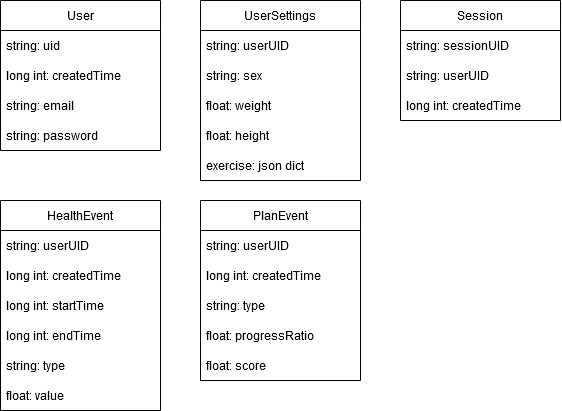

The diagram above was exported from draw.io. Its source (the exported page's mxGraphModel, read from the mxfile embedded in the PNG):
<mxGraphModel dx="555" dy="886" grid="1" gridSize="10" guides="1" tooltips="1" connect="1" arrows="1" fold="1" page="1" pageScale="1" pageWidth="850" pageHeight="1100" math="0" shadow="0">
  <root>
    <mxCell id="0" />
    <mxCell id="1" parent="0" />
    <mxCell id="bE8UWtcGypCPd7JUu-7B-3" value="User" style="swimlane;fontStyle=0;childLayout=stackLayout;horizontal=1;startSize=30;horizontalStack=0;resizeParent=1;resizeParentMax=0;resizeLast=0;collapsible=1;marginBottom=0;whiteSpace=wrap;html=1;" parent="1" vertex="1">
      <mxGeometry x="40" y="200" width="160" height="150" as="geometry">
        <mxRectangle x="40" y="200" width="60" height="30" as="alternateBounds" />
      </mxGeometry>
    </mxCell>
    <mxCell id="bE8UWtcGypCPd7JUu-7B-16" value="string: uid" style="text;strokeColor=none;fillColor=none;align=left;verticalAlign=middle;spacingLeft=4;spacingRight=4;overflow=hidden;points=[[0,0.5],[1,0.5]];portConstraint=eastwest;rotatable=0;whiteSpace=wrap;html=1;" parent="bE8UWtcGypCPd7JUu-7B-3" vertex="1">
      <mxGeometry y="30" width="160" height="30" as="geometry" />
    </mxCell>
    <mxCell id="1Ur8Wile010d4CtIpZis-1" value="long int: createdTime" style="text;strokeColor=none;fillColor=none;align=left;verticalAlign=middle;spacingLeft=4;spacingRight=4;overflow=hidden;points=[[0,0.5],[1,0.5]];portConstraint=eastwest;rotatable=0;whiteSpace=wrap;html=1;" parent="bE8UWtcGypCPd7JUu-7B-3" vertex="1">
      <mxGeometry y="60" width="160" height="30" as="geometry" />
    </mxCell>
    <mxCell id="bE8UWtcGypCPd7JUu-7B-4" value="string: email" style="text;strokeColor=none;fillColor=none;align=left;verticalAlign=middle;spacingLeft=4;spacingRight=4;overflow=hidden;points=[[0,0.5],[1,0.5]];portConstraint=eastwest;rotatable=0;whiteSpace=wrap;html=1;" parent="bE8UWtcGypCPd7JUu-7B-3" vertex="1">
      <mxGeometry y="90" width="160" height="30" as="geometry" />
    </mxCell>
    <mxCell id="bE8UWtcGypCPd7JUu-7B-5" value="string: password" style="text;strokeColor=none;fillColor=none;align=left;verticalAlign=middle;spacingLeft=4;spacingRight=4;overflow=hidden;points=[[0,0.5],[1,0.5]];portConstraint=eastwest;rotatable=0;whiteSpace=wrap;html=1;" parent="bE8UWtcGypCPd7JUu-7B-3" vertex="1">
      <mxGeometry y="120" width="160" height="30" as="geometry" />
    </mxCell>
    <mxCell id="1Ur8Wile010d4CtIpZis-2" value="Session" style="swimlane;fontStyle=0;childLayout=stackLayout;horizontal=1;startSize=30;horizontalStack=0;resizeParent=1;resizeParentMax=0;resizeLast=0;collapsible=1;marginBottom=0;whiteSpace=wrap;html=1;" parent="1" vertex="1">
      <mxGeometry x="440" y="200" width="160" height="120" as="geometry">
        <mxRectangle x="40" y="200" width="60" height="30" as="alternateBounds" />
      </mxGeometry>
    </mxCell>
    <mxCell id="1Ur8Wile010d4CtIpZis-3" value="string: sessionUID" style="text;strokeColor=none;fillColor=none;align=left;verticalAlign=middle;spacingLeft=4;spacingRight=4;overflow=hidden;points=[[0,0.5],[1,0.5]];portConstraint=eastwest;rotatable=0;whiteSpace=wrap;html=1;" parent="1Ur8Wile010d4CtIpZis-2" vertex="1">
      <mxGeometry y="30" width="160" height="30" as="geometry" />
    </mxCell>
    <mxCell id="1Ur8Wile010d4CtIpZis-9" value="string: userUID" style="text;strokeColor=none;fillColor=none;align=left;verticalAlign=middle;spacingLeft=4;spacingRight=4;overflow=hidden;points=[[0,0.5],[1,0.5]];portConstraint=eastwest;rotatable=0;whiteSpace=wrap;html=1;" parent="1Ur8Wile010d4CtIpZis-2" vertex="1">
      <mxGeometry y="60" width="160" height="30" as="geometry" />
    </mxCell>
    <mxCell id="1Ur8Wile010d4CtIpZis-4" value="long int: createdTime" style="text;strokeColor=none;fillColor=none;align=left;verticalAlign=middle;spacingLeft=4;spacingRight=4;overflow=hidden;points=[[0,0.5],[1,0.5]];portConstraint=eastwest;rotatable=0;whiteSpace=wrap;html=1;" parent="1Ur8Wile010d4CtIpZis-2" vertex="1">
      <mxGeometry y="90" width="160" height="30" as="geometry" />
    </mxCell>
    <mxCell id="uTN5m1rGltucg78B13hD-1" value="UserSettings" style="swimlane;fontStyle=0;childLayout=stackLayout;horizontal=1;startSize=30;horizontalStack=0;resizeParent=1;resizeParentMax=0;resizeLast=0;collapsible=1;marginBottom=0;whiteSpace=wrap;html=1;" vertex="1" parent="1">
      <mxGeometry x="240" y="200" width="160" height="180" as="geometry">
        <mxRectangle x="40" y="200" width="60" height="30" as="alternateBounds" />
      </mxGeometry>
    </mxCell>
    <mxCell id="uTN5m1rGltucg78B13hD-2" value="string: userUID" style="text;strokeColor=none;fillColor=none;align=left;verticalAlign=middle;spacingLeft=4;spacingRight=4;overflow=hidden;points=[[0,0.5],[1,0.5]];portConstraint=eastwest;rotatable=0;whiteSpace=wrap;html=1;" vertex="1" parent="uTN5m1rGltucg78B13hD-1">
      <mxGeometry y="30" width="160" height="30" as="geometry" />
    </mxCell>
    <mxCell id="uTN5m1rGltucg78B13hD-3" value="string: sex" style="text;strokeColor=none;fillColor=none;align=left;verticalAlign=middle;spacingLeft=4;spacingRight=4;overflow=hidden;points=[[0,0.5],[1,0.5]];portConstraint=eastwest;rotatable=0;whiteSpace=wrap;html=1;" vertex="1" parent="uTN5m1rGltucg78B13hD-1">
      <mxGeometry y="60" width="160" height="30" as="geometry" />
    </mxCell>
    <mxCell id="uTN5m1rGltucg78B13hD-4" value="float: weight" style="text;strokeColor=none;fillColor=none;align=left;verticalAlign=middle;spacingLeft=4;spacingRight=4;overflow=hidden;points=[[0,0.5],[1,0.5]];portConstraint=eastwest;rotatable=0;whiteSpace=wrap;html=1;" vertex="1" parent="uTN5m1rGltucg78B13hD-1">
      <mxGeometry y="90" width="160" height="30" as="geometry" />
    </mxCell>
    <mxCell id="uTN5m1rGltucg78B13hD-5" value="float: height" style="text;strokeColor=none;fillColor=none;align=left;verticalAlign=middle;spacingLeft=4;spacingRight=4;overflow=hidden;points=[[0,0.5],[1,0.5]];portConstraint=eastwest;rotatable=0;whiteSpace=wrap;html=1;" vertex="1" parent="uTN5m1rGltucg78B13hD-1">
      <mxGeometry y="120" width="160" height="30" as="geometry" />
    </mxCell>
    <mxCell id="uTN5m1rGltucg78B13hD-6" value="&lt;div&gt;exercise: json dict&lt;/div&gt;" style="text;strokeColor=none;fillColor=none;align=left;verticalAlign=middle;spacingLeft=4;spacingRight=4;overflow=hidden;points=[[0,0.5],[1,0.5]];portConstraint=eastwest;rotatable=0;whiteSpace=wrap;html=1;" vertex="1" parent="uTN5m1rGltucg78B13hD-1">
      <mxGeometry y="150" width="160" height="30" as="geometry" />
    </mxCell>
    <mxCell id="uTN5m1rGltucg78B13hD-8" value="HealthEvent" style="swimlane;fontStyle=0;childLayout=stackLayout;horizontal=1;startSize=30;horizontalStack=0;resizeParent=1;resizeParentMax=0;resizeLast=0;collapsible=1;marginBottom=0;whiteSpace=wrap;html=1;" vertex="1" parent="1">
      <mxGeometry x="40" y="400" width="160" height="210" as="geometry">
        <mxRectangle x="40" y="200" width="60" height="30" as="alternateBounds" />
      </mxGeometry>
    </mxCell>
    <mxCell id="uTN5m1rGltucg78B13hD-9" value="string: userUID" style="text;strokeColor=none;fillColor=none;align=left;verticalAlign=middle;spacingLeft=4;spacingRight=4;overflow=hidden;points=[[0,0.5],[1,0.5]];portConstraint=eastwest;rotatable=0;whiteSpace=wrap;html=1;" vertex="1" parent="uTN5m1rGltucg78B13hD-8">
      <mxGeometry y="30" width="160" height="30" as="geometry" />
    </mxCell>
    <mxCell id="uTN5m1rGltucg78B13hD-11" value="long int: createdTime" style="text;strokeColor=none;fillColor=none;align=left;verticalAlign=middle;spacingLeft=4;spacingRight=4;overflow=hidden;points=[[0,0.5],[1,0.5]];portConstraint=eastwest;rotatable=0;whiteSpace=wrap;html=1;" vertex="1" parent="uTN5m1rGltucg78B13hD-8">
      <mxGeometry y="60" width="160" height="30" as="geometry" />
    </mxCell>
    <mxCell id="uTN5m1rGltucg78B13hD-16" value="long int: startTime" style="text;strokeColor=none;fillColor=none;align=left;verticalAlign=middle;spacingLeft=4;spacingRight=4;overflow=hidden;points=[[0,0.5],[1,0.5]];portConstraint=eastwest;rotatable=0;whiteSpace=wrap;html=1;" vertex="1" parent="uTN5m1rGltucg78B13hD-8">
      <mxGeometry y="90" width="160" height="30" as="geometry" />
    </mxCell>
    <mxCell id="uTN5m1rGltucg78B13hD-17" value="long int: endTime" style="text;strokeColor=none;fillColor=none;align=left;verticalAlign=middle;spacingLeft=4;spacingRight=4;overflow=hidden;points=[[0,0.5],[1,0.5]];portConstraint=eastwest;rotatable=0;whiteSpace=wrap;html=1;" vertex="1" parent="uTN5m1rGltucg78B13hD-8">
      <mxGeometry y="120" width="160" height="30" as="geometry" />
    </mxCell>
    <mxCell id="uTN5m1rGltucg78B13hD-10" value="string: type" style="text;strokeColor=none;fillColor=none;align=left;verticalAlign=middle;spacingLeft=4;spacingRight=4;overflow=hidden;points=[[0,0.5],[1,0.5]];portConstraint=eastwest;rotatable=0;whiteSpace=wrap;html=1;" vertex="1" parent="uTN5m1rGltucg78B13hD-8">
      <mxGeometry y="150" width="160" height="30" as="geometry" />
    </mxCell>
    <mxCell id="uTN5m1rGltucg78B13hD-12" value="float: value" style="text;strokeColor=none;fillColor=none;align=left;verticalAlign=middle;spacingLeft=4;spacingRight=4;overflow=hidden;points=[[0,0.5],[1,0.5]];portConstraint=eastwest;rotatable=0;whiteSpace=wrap;html=1;" vertex="1" parent="uTN5m1rGltucg78B13hD-8">
      <mxGeometry y="180" width="160" height="30" as="geometry" />
    </mxCell>
    <mxCell id="uTN5m1rGltucg78B13hD-18" value="PlanEvent" style="swimlane;fontStyle=0;childLayout=stackLayout;horizontal=1;startSize=30;horizontalStack=0;resizeParent=1;resizeParentMax=0;resizeLast=0;collapsible=1;marginBottom=0;whiteSpace=wrap;html=1;" vertex="1" parent="1">
      <mxGeometry x="240" y="400" width="160" height="180" as="geometry">
        <mxRectangle x="40" y="200" width="60" height="30" as="alternateBounds" />
      </mxGeometry>
    </mxCell>
    <mxCell id="uTN5m1rGltucg78B13hD-19" value="string: userUID" style="text;strokeColor=none;fillColor=none;align=left;verticalAlign=middle;spacingLeft=4;spacingRight=4;overflow=hidden;points=[[0,0.5],[1,0.5]];portConstraint=eastwest;rotatable=0;whiteSpace=wrap;html=1;" vertex="1" parent="uTN5m1rGltucg78B13hD-18">
      <mxGeometry y="30" width="160" height="30" as="geometry" />
    </mxCell>
    <mxCell id="uTN5m1rGltucg78B13hD-20" value="long int: createdTime" style="text;strokeColor=none;fillColor=none;align=left;verticalAlign=middle;spacingLeft=4;spacingRight=4;overflow=hidden;points=[[0,0.5],[1,0.5]];portConstraint=eastwest;rotatable=0;whiteSpace=wrap;html=1;" vertex="1" parent="uTN5m1rGltucg78B13hD-18">
      <mxGeometry y="60" width="160" height="30" as="geometry" />
    </mxCell>
    <mxCell id="uTN5m1rGltucg78B13hD-23" value="string: type" style="text;strokeColor=none;fillColor=none;align=left;verticalAlign=middle;spacingLeft=4;spacingRight=4;overflow=hidden;points=[[0,0.5],[1,0.5]];portConstraint=eastwest;rotatable=0;whiteSpace=wrap;html=1;" vertex="1" parent="uTN5m1rGltucg78B13hD-18">
      <mxGeometry y="90" width="160" height="30" as="geometry" />
    </mxCell>
    <mxCell id="uTN5m1rGltucg78B13hD-24" value="float: progressRatio" style="text;strokeColor=none;fillColor=none;align=left;verticalAlign=middle;spacingLeft=4;spacingRight=4;overflow=hidden;points=[[0,0.5],[1,0.5]];portConstraint=eastwest;rotatable=0;whiteSpace=wrap;html=1;" vertex="1" parent="uTN5m1rGltucg78B13hD-18">
      <mxGeometry y="120" width="160" height="30" as="geometry" />
    </mxCell>
    <mxCell id="uTN5m1rGltucg78B13hD-25" value="float: score" style="text;strokeColor=none;fillColor=none;align=left;verticalAlign=middle;spacingLeft=4;spacingRight=4;overflow=hidden;points=[[0,0.5],[1,0.5]];portConstraint=eastwest;rotatable=0;whiteSpace=wrap;html=1;" vertex="1" parent="uTN5m1rGltucg78B13hD-18">
      <mxGeometry y="150" width="160" height="30" as="geometry" />
    </mxCell>
  </root>
</mxGraphModel>